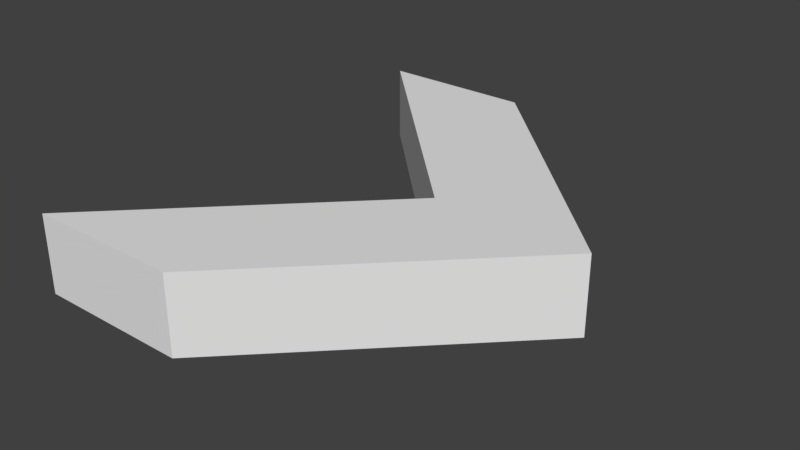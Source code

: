 # Source: FlecheCube.blend  (saved by Blender 2.79.0; exported with 4.5.12 LTS)
import bpy
from mathutils import Matrix  # noqa: F401  (used for matrix-valued properties, if any)

bpy.ops.wm.read_factory_settings(use_empty=True)
scene = bpy.context.scene
scene.name = 'Scene'

# ---- collections
col_collection_1 = bpy.data.collections.new('Collection 1'); scene.collection.children.link(col_collection_1)

# ---- world
world_world = bpy.data.worlds.new('World'); scene.world = world_world
world_world.color = (0.05088, 0.05088, 0.05088)
world_world.use_sun_shadow = False
world_world.sun_shadow_jitter_overblur = 0.0
world_world.cycles.sampling_method = 'MANUAL'

# ---- meshes
me_plane = bpy.data.meshes.new('Plane')
me_plane.from_pydata([(-1.958, -3.0, -0.6), (0.042, -3.0, -0.6), (1.042, 0.0, -0.6), (-1.958, -3.0, 0.4), (-1.958, 3.0, -0.6), (0.042, 3.0, -0.6), (1.042, -4.371e-08, 0.4), (3.042, 0.0, -0.6), (0.042, -3.0, 0.4), (-1.958, 3.0, 0.4), (0.042, 3.0, 0.4), (3.042, -4.371e-08, 0.4)], [], [(0, 2, 4, 5, 7, 1), (3, 8, 11, 10, 9, 6), (0, 3, 6, 2), (4, 9, 10, 5), (1, 8, 3, 0), (2, 6, 9, 4), (7, 11, 8, 1), (5, 10, 11, 7)])
me_plane.use_remesh_preserve_volume = False
me_plane.use_remesh_preserve_attributes = False
me_plane.use_mirror_vertex_groups = False
me_plane.update()

# ---- objects
ob_plane = bpy.data.objects.new('Plane', me_plane)

# ---- transforms, parenting, visibility, modifiers, constraints
ob_plane.location = (-1.0, 0.0, 0.6)
ob_plane.lineart.crease_threshold = 0.0

# ---- collection membership
col_collection_1.objects.link(ob_plane)

# ---- scene / render settings (as saved in the file)
scene.frame_start = 1; scene.frame_end = 250; scene.frame_set(1)
scene.render.engine = 'BLENDER_EEVEE_NEXT'
scene.render.resolution_percentage = 50
scene.render.dither_intensity = 0.0
scene.cycles.use_denoising = False
scene.cycles.samples = 128
scene.cycles.sampling_pattern = 'TABULATED_SOBOL'
scene.cycles.use_adaptive_sampling = False
scene.cycles.use_light_tree = False
scene.cycles.blur_glossy = 0.0
scene.cycles.sample_clamp_indirect = 0.0
scene.view_settings.view_transform = 'Standard'
bpy.context.view_layer.update()

# ---- added for rendering (the .blend has no active camera and no usable light): camera, sun
cam_auto = bpy.data.cameras.new('AutoCamera')
cam_auto.lens = 50.0
cam_auto.sensor_width = 36.0
cam_auto.clip_end = 1000.0
ob_auto_camera = bpy.data.objects.new('AutoCamera', cam_auto)
scene.collection.objects.link(ob_auto_camera)
ob_auto_camera.location = (6.82723, -8.74227, 6.32818)
ob_auto_camera.rotation_euler = (1.09748, -7.21219e-08, 0.694738)
scene.camera = ob_auto_camera
light_auto_sun = bpy.data.lights.new('AutoSun', 'SUN')
light_auto_sun.energy = 3.0
light_auto_sun.angle = 0.0523599
ob_auto_sun = bpy.data.objects.new('AutoSun', light_auto_sun)
scene.collection.objects.link(ob_auto_sun)
ob_auto_sun.rotation_euler = (0.872665, 0.174533, 0.523599)
bpy.context.view_layer.update()
